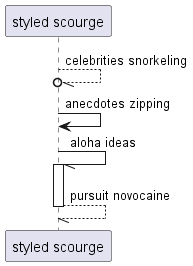

The diagram above was rendered by PlantUML. Its source (embedded in the PNG):
@startuml
participant "styled scourge" as 0
0 --//o 0: celebrities snorkeling
0 -> 0: anecdotes zipping
0 -// 0++ : aloha ideas
return pursuit novocaine
@enduml